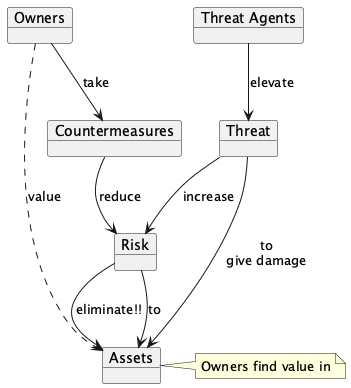

The diagram above was rendered by PlantUML. Its source (embedded in the PNG):
@startuml Risk Management Concept Diagram

' Element definitions
object "Owners" as owners
object "Countermeasures" as countermeasures
object "Risk" as risk
object "Threat Agents" as threat_agents
object "Threat" as threat
object "Assets" as assets

' Relationships
owners --> countermeasures : take
countermeasures --> risk : reduce
risk --> assets : eliminate!!
threat_agents --> threat : elevate
threat --> risk : increase
threat --> assets : to\ngive damage
risk --> assets : to
owners ..> assets : value

note right of assets
  Owners find value in
end note

@enduml